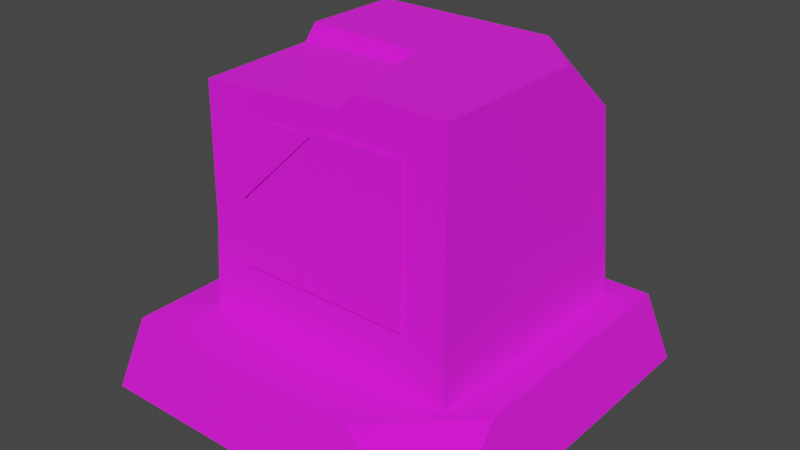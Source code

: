 # Source: gravestone_2.blend  (saved by Blender 3.4.6; exported with 4.5.12 LTS)
import bpy
from mathutils import Matrix  # noqa: F401  (used for matrix-valued properties, if any)

bpy.ops.wm.read_factory_settings(use_empty=True)
scene = bpy.context.scene
scene.name = 'Scene'

# ---- collections
col_collection = bpy.data.collections.new('Collection'); scene.collection.children.link(col_collection)
col_export = bpy.data.collections.new('Export'); scene.collection.children.link(col_export)

# ---- images (referenced by path relative to the original .blend; pixels are not part of the script)
import os
ASSET_DIR = os.environ.get("B2B_ASSET_DIR", "")  # directory of the original .blend (textures are referenced by path, not embedded)
HERE = os.path.dirname(os.path.abspath(__file__))  # packed textures are extracted next to this script under _unpacked/

def load_image(name, relpath, width, height, colorspace="sRGB"):
    """Load a texture the original file referenced (path relative to the .blend, or extracted next to this script)."""
    p = next((c for c in (os.path.join(HERE, relpath), os.path.join(ASSET_DIR, relpath)) if relpath and os.path.exists(c)), "")
    if p:
        img = bpy.data.images.load(p, check_existing=True)
        img.name = name
    else:  # same state as the original file: an image datablock whose file is absent (Cycles renders it pink)
        img = bpy.data.images.new(name, width, height)
        img.source = "FILE"
        img.filepath = "//" + (relpath or name)
    img.colorspace_settings.name = colorspace
    return img
img_gravestone01_png = load_image('gravestone01.png', 'gravestone01.png', 1024, 1024, 'sRGB')

# ---- materials (node trees are filled in below, after node groups)
mat_gravestone01 = bpy.data.materials.new('gravestone01')
mat_gravestone01.use_backface_culling = True
mat_gravestone01.use_transparent_shadow = False

# ---- material node trees
mat_gravestone01.use_nodes = True; mat_gravestone01.node_tree.nodes.clear()
_N = mat_gravestone01.node_tree.nodes; _L = mat_gravestone01.node_tree.links
n0 = _N.new('ShaderNodeBsdfPrincipled'); n0.name = 'Principled BSDF'; n0.location = (10, 300)
n0.distribution = 'GGX'
n0.subsurface_method = 'RANDOM_WALK_SKIN'
n0.inputs[2].default_value = 1.0
n0.inputs[27].default_value = (0.0, 0.0, 0.0, 1.0)
n0.inputs[28].default_value = 1.0
n1 = _N.new('ShaderNodeOutputMaterial'); n1.name = 'Material Output'; n1.location = (320, 270)
n2 = _N.new('ShaderNodeTexImage'); n2.name = 'Image Texture'; n2.location = (-440, 210)
n2.label = 'BASE COLOR'
n2.image = img_gravestone01_png
_L.new(n0.outputs[0], n1.inputs[0])
_L.new(n2.outputs[0], n0.inputs[0])
_L.new(n2.outputs[1], n0.inputs[4])
n1.is_active_output = True

# ---- world
world_world = bpy.data.worlds.new('World'); scene.world = world_world
world_world.use_nodes = True; world_world.node_tree.nodes.clear()
_N = world_world.node_tree.nodes; _L = world_world.node_tree.links
n0 = _N.new('ShaderNodeOutputWorld'); n0.name = 'World Output'; n0.location = (300, 300)
n1 = _N.new('ShaderNodeBackground'); n1.name = 'Background'; n1.location = (10, 300)
n1.inputs[0].default_value = (0.05088, 0.05088, 0.05088, 1.0)
_L.new(n1.outputs[0], n0.inputs[0])
n0.is_active_output = True
world_world.color = (0.05088, 0.05088, 0.05088)
world_world.use_sun_shadow = False
world_world.sun_shadow_jitter_overblur = 0.0

# ---- meshes
me_rsrc_world_prop_graveyard_gravestone_06_mesh_0 = bpy.data.meshes.new('rsrc.world.prop.graveyard.gravestone_06-Mesh[0]')
me_rsrc_world_prop_graveyard_gravestone_06_mesh_0.from_pydata([(0.3677, -0.96, 0.2118), (-0.03461, -0.8268, -0.2953), (-0.2698, -0.8236, -0.2991), (-0.2744, -0.5918, -0.3083), (0.5645, 0.0, -0.5645), (-0.3853, -0.896, -0.3043), (-0.4018, -0.224, -0.3172), (0.09141, -0.96, -0.2799), (-0.3707, -0.912, 0.04361), (-0.4018, -0.224, 0.4441), (-0.3677, -0.96, 0.382), (0.5645, 0.0, 0.5645), (0.5075, -0.224, 0.5075), (-0.5645, 0.0, 0.5645), (-0.5075, -0.224, 0.5075), (-0.5645, 0.0, -0.5645), (-0.0003634, -0.928, 0.03708), (0.05131, -0.912, -0.2828), (0.009257, -0.96, 0.05483), (-0.3922, -0.4826, -0.3054), (0.3677, -0.96, -0.2799), (0.4018, -0.224, -0.3172), (0.4018, -0.224, 0.4441), (-0.5075, -0.224, -0.5075), (0.5075, -0.224, -0.2537), (0.2537, -0.224, -0.5075), (0.3769, -0.8003, 0.3965), (0.1975, -0.96, 0.382), (-0.3677, -0.96, 0.07599), (0.2657, -0.3958, -0.318), (0.2524, -0.8412, -0.2946), (-0.01702, -0.8412, -0.2946), (9.699e-05, -0.3958, -0.318), (-0.2613, -0.3958, -0.318), (-0.2563, -0.6055, -0.3078)], [], [(0, 26, 27), (1, 2, 3), (24, 25, 4), (17, 5, 19), (21, 19, 6), (21, 7, 19), (7, 21, 20), (5, 8, 19), (19, 9, 6), (19, 28, 9), (28, 10, 9), (4, 11, 12), (12, 24, 4), (11, 13, 14), (14, 12, 11), (13, 15, 23), (23, 14, 13), (25, 23, 15), (4, 25, 15), (16, 5, 17), (8, 5, 16), (18, 28, 19), (18, 19, 7), (0, 20, 21), (26, 0, 21), (26, 21, 22), (12, 14, 23), (12, 23, 24), (24, 23, 25), (27, 9, 10), (9, 27, 26), (9, 26, 22), (0, 7, 20), (0, 18, 7), (18, 0, 27), (10, 18, 27), (10, 28, 18), (29, 30, 31), (32, 29, 31), (33, 32, 31), (34, 33, 31)])
me_rsrc_world_prop_graveyard_gravestone_06_mesh_0.polygons.foreach_set('use_smooth', [True] * 41)
_k = set([(0, 20), (0, 26), (0, 27), (4, 24), (4, 25), (5, 8), (5, 17), (5, 19), (6, 19), (7, 18), (7, 19), (7, 20), (9, 10), (10, 27), (10, 28), (11, 12), (12, 14), (12, 24), (13, 14), (14, 23), (15, 23), (18, 19), (18, 28), (19, 28), (20, 21), (22, 26), (23, 25), (24, 25), (26, 27)])
me_rsrc_world_prop_graveyard_gravestone_06_mesh_0.attributes.new('sharp_edge', 'BOOLEAN', 'EDGE').data.foreach_set('value', [ (min(e.vertices), max(e.vertices)) in _k for e in me_rsrc_world_prop_graveyard_gravestone_06_mesh_0.edges])
_k = {(9, 10): 1.0, (18, 19): 1.0, (24, 25): 1.0, (20, 21): 1.0, (13, 14): 1.0, (23, 25): 1.0, (0, 26): 1.0, (0, 27): 1.0, (4, 24): 1.0, (5, 17): 1.0, (7, 20): 1.0, (5, 8): 1.0, (5, 19): 1.0, (26, 27): 1.0, (6, 19): 1.0, (19, 28): 1.0, (10, 28): 1.0, (12, 24): 1.0, (12, 14): 1.0, (14, 23): 1.0, (7, 18): 1.0, (0, 20): 1.0, (22, 26): 1.0, (18, 28): 1.0, (11, 12): 1.0, (7, 19): 1.0, (4, 25): 1.0, (10, 27): 1.0, (15, 23): 1.0}
me_rsrc_world_prop_graveyard_gravestone_06_mesh_0.attributes.new('crease_edge', 'FLOAT', 'EDGE').data.foreach_set('value', [_k.get((min(e.vertices), max(e.vertices)), 0.0) for e in me_rsrc_world_prop_graveyard_gravestone_06_mesh_0.edges])
_uv = me_rsrc_world_prop_graveyard_gravestone_06_mesh_0.uv_layers.new(name='UVMap')
_uv.uv.foreach_set('vector', [0.01635, 0.6864, 0.02271, 0.7495, 0.2276, 0.7459, 0.996, 0.25, 0.527, 0.25, 0.527, 0.1137, 0.2439, 0.5, 0.5789, 0.5, 0.4237, 0.5859, 0.6243, 0.5, 0.0, 0.5, 0.0, 0.3379, 1.0, 0.25, 0.0, 0.3379, 0.0, 0.25, 1.0, 0.25, 0.6243, 0.5, 0.0, 0.3379, 0.6243, 0.5, 1.0, 0.25, 1.0, 0.5, 0.9919, 0.4996, 0.4659, 0.4996, 0.9553, 0.3377, 0.9553, 0.3377, 0.01402, 0.25, 0.9355, 0.25, 0.9553, 0.3377, 0.4659, 0.4996, 0.01402, 0.25, 0.4659, 0.4996, 0.01359, 0.4996, 0.01402, 0.25, 0.0, 0.4, 1.0, 0.4, 1.0, 0.5, 1.0, 0.5, 0.25, 0.5, 0.0, 0.4, 0.0, 0.4, 1.0, 0.4, 1.0, 0.5, 1.0, 0.5, 0.0, 0.5, 0.0, 0.4, 0.0, 0.4, 1.0, 0.4, 1.0, 0.5, 1.0, 0.5, 0.0, 0.5, 0.0, 0.4, 0.75, 0.5, 0.0, 0.5, 0.0, 0.4, 1.043, 0.4, 0.75, 0.5, 0.0, 0.4, 0.5347, 0.6338, 0.0, 0.5, 0.6243, 0.5, 0.0, 0.6344, 0.0, 0.5, 0.5347, 0.6338, 0.01864, 0.4959, 0.01759, 0.2575, 0.718, 0.2532, 0.01864, 0.4959, 0.718, 0.2532, 0.01759, 0.2575, 0.2652, 0.4996, 0.9919, 0.4996, 0.936, 0.25, 0.0154, 0.4455, 0.2652, 0.4996, 0.936, 0.25, 0.0154, 0.4455, 0.936, 0.25, 0.01361, 0.25, 1.0, 0.75, 0.0, 0.75, 0.0, 0.5, 1.0, 0.75, 0.0, 0.5, 1.0, 0.5625, 1.0, 0.5625, 0.0, 0.5, 0.75, 0.5, 0.7685, 0.5, 0.0, 0.25, 0.0, 0.5, 0.0, 0.25, 0.7685, 0.5, 1.0, 0.4458, 0.0, 0.25, 1.0, 0.4458, 1.0, 0.25, 1.0, 0.6857, 0.6243, 0.5, 1.0, 0.5, 1.0, 0.6857, 0.5126, 0.6264, 0.6243, 0.5, 0.5126, 0.6264, 1.0, 0.6857, 0.7685, 0.75, 0.0, 0.75, 0.5126, 0.6264, 0.7685, 0.75, 0.0, 0.75, 0.0, 0.6344, 0.5126, 0.6264, 0.527, 0.003, 0.527, 0.25, 0.996, 0.25, 0.996, 0.003, 0.527, 0.003, 0.996, 0.25, 0.527, 0.003, 0.996, 0.003, 0.996, 0.25, 0.527, 0.1137, 0.527, 0.003, 0.996, 0.25])
me_rsrc_world_prop_graveyard_gravestone_06_mesh_0.materials.append(mat_gravestone01)
me_rsrc_world_prop_graveyard_gravestone_06_mesh_0.update()
me_rsrc_world_prop_graveyard_gravestone_06_mesh_0.normals_split_custom_set([tuple(v) for v in zip(*[iter([0.5364, -0.6515, 0.5364, 0.5364, -0.6515, 0.5364, 0.5364, -0.6515, 0.5364, 0.01563, -0.03927, -0.9991, 0.01563, -0.03927, -0.9991, 0.01563, -0.03927, -0.9991, 0.4615, -0.7576, -0.4615, 0.4615, -0.7576, -0.4615, 0.4615, -0.7576, -0.4615, 0.4088, 0.483, -0.7743, 0.4752, 0.4254, -0.7702, -0.349, -0.4735, -0.8087, 0.03249, -0.6004, -0.7991, 0.4662, 0.2328, -0.8535, -0.03166, -0.5916, -0.8056, 0.03249, -0.6004, -0.7991, 0.4192, 0.2013, -0.8853, 0.4662, 0.2328, -0.8535, 0.4192, 0.2013, -0.8853, 0.03249, -0.6004, -0.7991, -0.5549, -0.02427, -0.8316, -0.7799, 0.41, 0.4728, -0.7939, 0.4446, 0.4149, -0.7642, -0.1157, 0.6345, -0.8449, 0.0905, 0.5272, -0.8343, 0.05818, -0.5482, -0.833, 0.02148, 0.5529, -0.8449, 0.0905, 0.5272, -0.8636, 0.1795, 0.4711, -0.8343, 0.05818, -0.5482, -0.8636, 0.1795, 0.4711, -0.8565, 0.5153, 0.02845, -0.8343, 0.05818, -0.5482, 0.9691, -0.2465, 0.0, 0.9691, -0.2465, 0.0, 0.9691, -0.2465, 0.0, 0.9691, -0.2465, 0.0, 0.9691, -0.2465, 0.0, 0.9691, -0.2465, 0.0, -8.005e-07, -0.2465, 0.9691, 0.0, -0.2465, 0.9691, -1.116e-07, -0.2465, 0.9691, -1.116e-07, -0.2465, 0.9691, -9.528e-07, -0.2465, 0.9691, -8.005e-07, -0.2465, 0.9691, -0.9691, -0.2465, -8.106e-07, -0.9691, -0.2465, 0.0, -0.9691, -0.2465, -1.13e-07, -0.9691, -0.2465, -1.13e-07, -0.9691, -0.2465, -9.647e-07, -0.9691, -0.2465, -8.106e-07, 1.398e-07, -0.2465, -0.9691, 1.27e-06, -0.2465, -0.9691, 1.007e-06, -0.2465, -0.9691, 0.0, -0.2465, -0.9691, 1.398e-07, -0.2465, -0.9691, 1.007e-06, -0.2465, -0.9691, -0.03812, -0.998, -0.05057, 0.3986, -0.8277, 0.395, -0.1812, -0.7529, -0.6326, -0.5965, -0.7677, -0.2341, 0.3986, -0.8277, 0.395, -0.03812, -0.998, -0.05057, -0.04376, -0.625, -0.7794, 0.09967, -0.1477, -0.984, 0.1445, -0.9275, -0.3448, -0.6878, -0.706, -0.1688, -0.2224, -0.9749, -0.005078, -0.9511, -0.3085, -0.01273, 0.9988, -0.04887, -0.003701, 0.8565, 0.5161, -0.01018, 0.8305, 0.0196, 0.5567, 0.8442, 0.495, -0.2058, 0.9988, -0.04887, -0.003701, 0.8305, 0.0196, 0.5567, 0.8442, 0.495, -0.2058, 0.8305, 0.0196, 0.5567, 0.835, 0.05782, -0.5472, 0.0, -1.0, 1.782e-08, 0.0, -1.0, 3.564e-08, 0.0, -1.0, -6.237e-09, 0.0, -1.0, 1.782e-08, 0.0, -1.0, -6.237e-09, 0.0, -1.0, -3.539e-08, 0.0, -1.0, -3.539e-08, 0.0, -1.0, -6.237e-09, 0.0, -1.0, -1.543e-07, -0.00205, -0.08565, 0.9963, -0.07, -0.6211, 0.7806, 0.5548, -0.05218, 0.8304, -0.07, -0.6211, 0.7806, -0.00205, -0.08565, 0.9963, -0.5492, -0.2316, 0.8029, -0.07, -0.6211, 0.7806, -0.5492, -0.2316, 0.8029, 0.06938, -0.6173, 0.7836, 0.0, -1.0, -1.42e-07, 0.0, -1.0, 4.66e-08, 0.0, -1.0, 0.0, 0.0, -1.0, -1.42e-07, 0.0, -1.0, 4.563e-08, 0.0, -1.0, 4.66e-08, 0.0, -1.0, 4.563e-08, 0.0, -1.0, -1.42e-07, 0.0, -1.0, -1.167e-07, 0.0, -1.0, 7.334e-08, 0.0, -1.0, 4.563e-08, 0.0, -1.0, -1.167e-07, 0.0, -1.0, 7.334e-08, 0.0, -1.0, 0.0, 0.0, -1.0, 4.563e-08, 0.0, -0.0524, -0.9986, 0.0, -0.0524, -0.9986, 0.0008658, -0.05193, -0.9987, 0.0, -0.0524, -0.9986, 0.0, -0.0524, -0.9986, 0.0008658, -0.05193, -0.9987, 0.002168, -0.05122, -0.9987, 0.0, -0.0524, -0.9986, 0.0008658, -0.05193, -0.9987, 0.007029, -0.04856, -0.9988, 0.002168, -0.05122, -0.9987, 0.0008658, -0.05193, -0.9987])] * 3)])

# ---- objects
ob_graveyard_gravestone_06_mesh_0 = bpy.data.objects.new('graveyard.gravestone_06-Mesh[0]', me_rsrc_world_prop_graveyard_gravestone_06_mesh_0)

# ---- transforms, parenting, visibility, modifiers, constraints
ob_graveyard_gravestone_06_mesh_0.location = (0.0, 0.0, 0.0)
ob_graveyard_gravestone_06_mesh_0.rotation_mode = 'QUATERNION'
ob_graveyard_gravestone_06_mesh_0.rotation_quaternion = (0.7071, -0.7071, -1.57e-16, -9.358e-24)
_m = ob_graveyard_gravestone_06_mesh_0.modifiers.new('Weighted Normal', 'WEIGHTED_NORMAL')
_m.keep_sharp = True

# ---- collection membership
scene.collection.objects.link(ob_graveyard_gravestone_06_mesh_0)

# ---- scene / render settings (as saved in the file)
scene.frame_start = 1; scene.frame_end = 250; scene.frame_set(1)
scene.render.engine = 'BLENDER_EEVEE_NEXT'
scene.cycles.sampling_pattern = 'TABULATED_SOBOL'
scene.cycles.use_light_tree = False
scene.view_settings.view_transform = 'Filmic'
bpy.context.view_layer.update()

# ---- added for rendering (the .blend has no active camera and no usable light): camera, sun
cam_auto = bpy.data.cameras.new('AutoCamera')
cam_auto.lens = 50.0
cam_auto.sensor_width = 36.0
cam_auto.clip_end = 1000.0
ob_auto_camera = bpy.data.objects.new('AutoCamera', cam_auto)
scene.collection.objects.link(ob_auto_camera)
ob_auto_camera.location = (1.72368, -2.06841, 1.85894)
ob_auto_camera.rotation_euler = (1.09748, -7.21219e-08, 0.694738)
scene.camera = ob_auto_camera
light_auto_sun = bpy.data.lights.new('AutoSun', 'SUN')
light_auto_sun.energy = 3.0
light_auto_sun.angle = 0.0523599
ob_auto_sun = bpy.data.objects.new('AutoSun', light_auto_sun)
scene.collection.objects.link(ob_auto_sun)
ob_auto_sun.rotation_euler = (0.872665, 0.174533, 0.523599)
bpy.context.view_layer.update()
